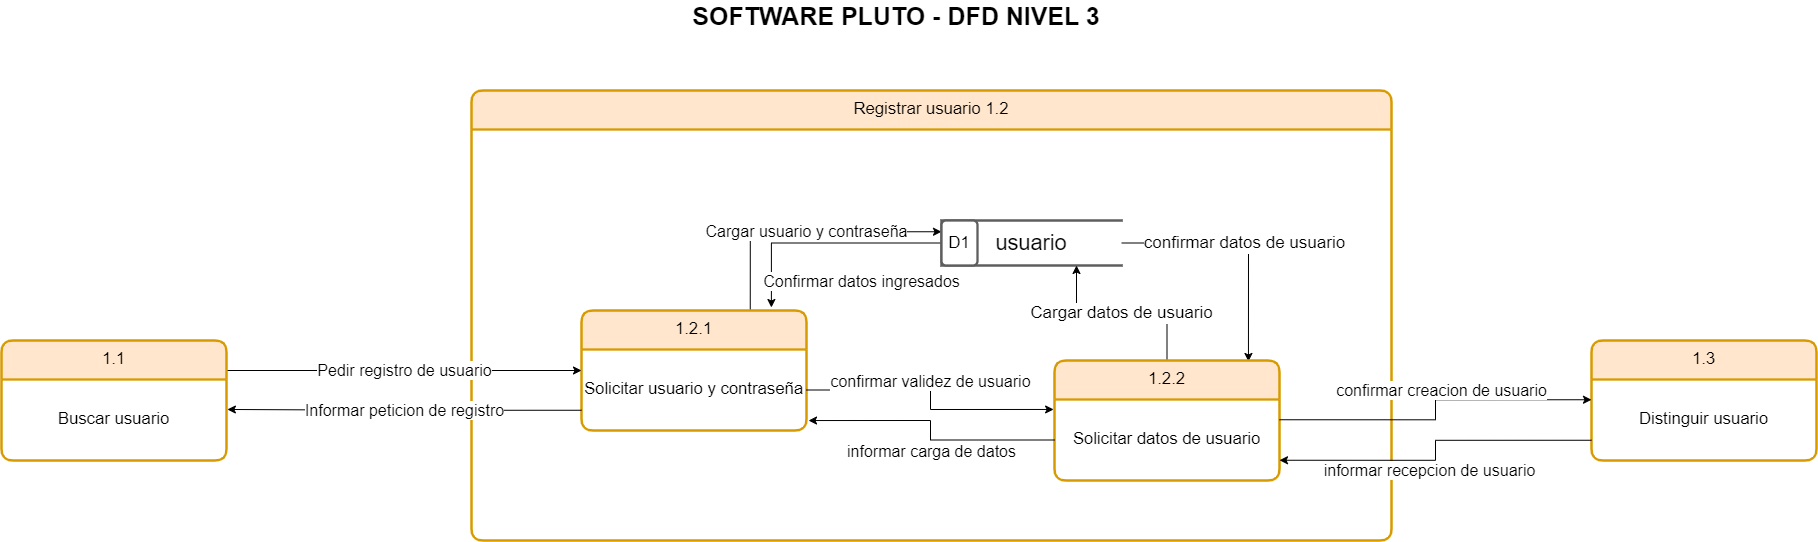

The diagram above was exported from draw.io. Its source (the exported page's mxGraphModel, read from the mxfile embedded in the PNG):
<mxGraphModel dx="1434" dy="739" grid="1" gridSize="10" guides="1" tooltips="1" connect="1" arrows="1" fold="1" page="1" pageScale="1" pageWidth="850" pageHeight="1100" math="0" shadow="0">
  <root>
    <mxCell id="qvty0EKYVCa60t_Bau_u-0" />
    <mxCell id="qvty0EKYVCa60t_Bau_u-1" parent="qvty0EKYVCa60t_Bau_u-0" />
    <mxCell id="qvty0EKYVCa60t_Bau_u-2" value="&lt;b&gt;&lt;font style=&quot;font-size: 25px;&quot;&gt;SOFTWARE PLUTO - DFD NIVEL 3&lt;/font&gt;&lt;/b&gt;" style="text;html=1;strokeColor=none;fillColor=none;align=center;verticalAlign=middle;whiteSpace=wrap;rounded=0;fontSize=16;fontColor=#000000;" parent="qvty0EKYVCa60t_Bau_u-1" vertex="1">
      <mxGeometry x="780" y="130" width="450" height="30" as="geometry" />
    </mxCell>
    <mxCell id="qvty0EKYVCa60t_Bau_u-3" value="&lt;div style=&quot;display: flex; justify-content: center; text-align: center; align-items: baseline; font-size: 0; line-height: 1.25;margin-top: -2px;&quot;&gt;&lt;span&gt;&lt;span style=&quot;font-size: 16.7px;&quot;&gt;Registrar usuario 1.2&lt;/span&gt;&lt;br&gt;&lt;/span&gt;&lt;/div&gt;" style="shape=swimlane;html=1;rounded=1;arcSize=10;collapsible=0;fontStyle=0;startSize=39;whiteSpace=wrap;overflow=block;blockSpacing=1;fontSize=13;spacing=0;strokeColor=#d79b00;strokeOpacity=100;strokeWidth=2.3;fillColor=#ffe6cc;" parent="qvty0EKYVCa60t_Bau_u-1" vertex="1">
      <mxGeometry x="580" y="220" width="920" height="450" as="geometry" />
    </mxCell>
    <mxCell id="V6FigXq8N-LwSjSO_NBB-3" value="Cargar usuario y contraseña" style="edgeStyle=orthogonalEdgeStyle;rounded=0;orthogonalLoop=1;jettySize=auto;html=1;exitX=0.75;exitY=0;exitDx=0;exitDy=0;entryX=0;entryY=0.25;entryDx=0;entryDy=0;strokeColor=default;strokeWidth=1;fontSize=16;fontColor=#000000;startArrow=none;startFill=0;endArrow=classic;endFill=1;" parent="qvty0EKYVCa60t_Bau_u-3" source="xtver-xjc1XyLQccdqgU-4" target="V6FigXq8N-LwSjSO_NBB-0" edge="1">
      <mxGeometry relative="1" as="geometry" />
    </mxCell>
    <mxCell id="xtver-xjc1XyLQccdqgU-4" value="&lt;div style=&quot;display: flex; justify-content: center; text-align: center; align-items: baseline; font-size: 0; line-height: 1.25;margin-top: -2px;&quot;&gt;&lt;span&gt;&lt;span style=&quot;font-size: 16.7px;&quot;&gt;1.2.1&lt;/span&gt;&lt;/span&gt;&lt;/div&gt;" style="shape=swimlane;html=1;rounded=1;arcSize=10;collapsible=0;fontStyle=0;startSize=39;whiteSpace=wrap;overflow=block;blockSpacing=1;fontSize=13;spacing=0;strokeColor=#d79b00;strokeOpacity=100;strokeWidth=2.3;fillColor=#ffe6cc;" parent="qvty0EKYVCa60t_Bau_u-3" vertex="1">
      <mxGeometry x="110" y="220" width="225" height="120" as="geometry" />
    </mxCell>
    <mxCell id="xtver-xjc1XyLQccdqgU-5" value="&lt;div style=&quot;display: flex; justify-content: center; text-align: center; align-items: baseline; line-height: 1.25; margin-top: -2px;&quot;&gt;&lt;span style=&quot;font-size: 16.7px;&quot;&gt;Solicitar usuario y contraseña&lt;/span&gt;&lt;/div&gt;" style="rounded=1;arcSize=10;strokeColor=none;fillColor=none;whiteSpace=wrap;overflow=block;blockSpacing=1;html=1;fontSize=13;spacing=0;strokeOpacity=100;strokeWidth=2.3;fontColor=#000000;" parent="xtver-xjc1XyLQccdqgU-4" vertex="1">
      <mxGeometry y="39" width="225" height="81" as="geometry" />
    </mxCell>
    <mxCell id="V6FigXq8N-LwSjSO_NBB-4" value="Confirmar datos ingresados" style="edgeStyle=orthogonalEdgeStyle;rounded=0;orthogonalLoop=1;jettySize=auto;html=1;exitX=0;exitY=0.5;exitDx=0;exitDy=0;entryX=0.844;entryY=-0.025;entryDx=0;entryDy=0;entryPerimeter=0;strokeColor=default;strokeWidth=1;fontSize=16;fontColor=#000000;startArrow=none;startFill=0;endArrow=classic;endFill=1;" parent="qvty0EKYVCa60t_Bau_u-3" source="V6FigXq8N-LwSjSO_NBB-0" target="xtver-xjc1XyLQccdqgU-4" edge="1">
      <mxGeometry x="-0.318" y="38" relative="1" as="geometry">
        <mxPoint as="offset" />
      </mxGeometry>
    </mxCell>
    <mxCell id="V6FigXq8N-LwSjSO_NBB-12" value="confirmar datos de usuario" style="edgeStyle=orthogonalEdgeStyle;rounded=0;orthogonalLoop=1;jettySize=auto;html=1;exitX=1;exitY=0.5;exitDx=0;exitDy=0;entryX=0.862;entryY=0.008;entryDx=0;entryDy=0;entryPerimeter=0;strokeColor=default;strokeWidth=1;fontSize=17;fontColor=#000000;startArrow=none;startFill=0;endArrow=classic;endFill=1;" parent="qvty0EKYVCa60t_Bau_u-3" source="V6FigXq8N-LwSjSO_NBB-0" target="V6FigXq8N-LwSjSO_NBB-5" edge="1">
      <mxGeometry relative="1" as="geometry" />
    </mxCell>
    <mxCell id="V6FigXq8N-LwSjSO_NBB-0" value="usuario" style="html=1;overflow=block;blockSpacing=1;shape=partialRectangle;right=0;whiteSpace=wrap;fontSize=21.7;fontColor=#000000;align=center;spacing=0;strokeColor=#5e5e5e;strokeOpacity=100;rounded=1;absoluteArcSize=1;arcSize=9;strokeWidth=2.3;" parent="qvty0EKYVCa60t_Bau_u-3" vertex="1">
      <mxGeometry x="470" y="130" width="180" height="45" as="geometry" />
    </mxCell>
    <mxCell id="V6FigXq8N-LwSjSO_NBB-1" value="D1" style="part=1;whiteSpace=wrap;fontSize=16.7;fontColor=#000000;align=center;spacing=0;strokeColor=#5e5e5e;strokeOpacity=100;rounded=1;absoluteArcSize=1;arcSize=9;strokeWidth=2.3;" parent="V6FigXq8N-LwSjSO_NBB-0" vertex="1">
      <mxGeometry width="36" height="45" as="geometry" />
    </mxCell>
    <mxCell id="V6FigXq8N-LwSjSO_NBB-11" value="Cargar datos de usuario" style="edgeStyle=orthogonalEdgeStyle;rounded=0;orthogonalLoop=1;jettySize=auto;html=1;exitX=0.5;exitY=0;exitDx=0;exitDy=0;entryX=0.75;entryY=1;entryDx=0;entryDy=0;strokeColor=default;strokeWidth=1;fontSize=17;fontColor=#000000;startArrow=none;startFill=0;endArrow=classic;endFill=1;" parent="qvty0EKYVCa60t_Bau_u-3" source="V6FigXq8N-LwSjSO_NBB-5" target="V6FigXq8N-LwSjSO_NBB-0" edge="1">
      <mxGeometry relative="1" as="geometry" />
    </mxCell>
    <mxCell id="V6FigXq8N-LwSjSO_NBB-5" value="&lt;div style=&quot;display: flex; justify-content: center; text-align: center; align-items: baseline; font-size: 0; line-height: 1.25;margin-top: -2px;&quot;&gt;&lt;span&gt;&lt;span style=&quot;font-size: 16.7px;&quot;&gt;1.2.2&lt;/span&gt;&lt;/span&gt;&lt;/div&gt;" style="shape=swimlane;html=1;rounded=1;arcSize=10;collapsible=0;fontStyle=0;startSize=39;whiteSpace=wrap;overflow=block;blockSpacing=1;fontSize=13;spacing=0;strokeColor=#d79b00;strokeOpacity=100;strokeWidth=2.3;fillColor=#ffe6cc;" parent="qvty0EKYVCa60t_Bau_u-3" vertex="1">
      <mxGeometry x="583" y="270" width="225" height="120" as="geometry" />
    </mxCell>
    <mxCell id="V6FigXq8N-LwSjSO_NBB-6" value="&lt;div style=&quot;display: flex; justify-content: center; text-align: center; align-items: baseline; line-height: 1.25; margin-top: -2px;&quot;&gt;&lt;span style=&quot;font-size: 16.7px;&quot;&gt;Solicitar datos de usuario&lt;/span&gt;&lt;/div&gt;" style="rounded=1;arcSize=10;strokeColor=none;fillColor=none;whiteSpace=wrap;overflow=block;blockSpacing=1;html=1;fontSize=13;spacing=0;strokeOpacity=100;strokeWidth=2.3;fontColor=#000000;" parent="V6FigXq8N-LwSjSO_NBB-5" vertex="1">
      <mxGeometry y="39" width="225" height="81" as="geometry" />
    </mxCell>
    <mxCell id="V6FigXq8N-LwSjSO_NBB-7" value="confirmar validez de usuario" style="edgeStyle=orthogonalEdgeStyle;rounded=0;orthogonalLoop=1;jettySize=auto;html=1;exitX=1;exitY=0.5;exitDx=0;exitDy=0;entryX=-0.004;entryY=0.123;entryDx=0;entryDy=0;entryPerimeter=0;strokeColor=default;strokeWidth=1;fontSize=16;fontColor=#000000;startArrow=none;startFill=0;endArrow=classic;endFill=1;" parent="qvty0EKYVCa60t_Bau_u-3" source="xtver-xjc1XyLQccdqgU-5" target="V6FigXq8N-LwSjSO_NBB-6" edge="1">
      <mxGeometry x="-0.0698" y="-9" relative="1" as="geometry">
        <mxPoint x="9" y="-9" as="offset" />
      </mxGeometry>
    </mxCell>
    <mxCell id="V6FigXq8N-LwSjSO_NBB-8" value="informar carga de datos" style="edgeStyle=orthogonalEdgeStyle;rounded=0;orthogonalLoop=1;jettySize=auto;html=1;exitX=0;exitY=0.5;exitDx=0;exitDy=0;entryX=1.009;entryY=0.877;entryDx=0;entryDy=0;entryPerimeter=0;strokeColor=default;strokeWidth=1;fontSize=16;fontColor=#000000;startArrow=none;startFill=0;endArrow=classic;endFill=1;" parent="qvty0EKYVCa60t_Bau_u-3" source="V6FigXq8N-LwSjSO_NBB-6" target="xtver-xjc1XyLQccdqgU-5" edge="1">
      <mxGeometry x="-0.0734" y="11" relative="1" as="geometry">
        <mxPoint as="offset" />
      </mxGeometry>
    </mxCell>
    <mxCell id="xtver-xjc1XyLQccdqgU-3" value="&lt;font style=&quot;font-size: 16px;&quot;&gt;Pedir registro de usuario&lt;/font&gt;" style="edgeStyle=orthogonalEdgeStyle;rounded=0;orthogonalLoop=1;jettySize=auto;html=1;exitX=1;exitY=0.25;exitDx=0;exitDy=0;strokeColor=default;strokeWidth=1;fontSize=16;fontColor=#000000;startArrow=none;startFill=0;endArrow=classic;endFill=1;" parent="qvty0EKYVCa60t_Bau_u-1" source="9CJnglYiHr2WXICgGClP-0" edge="1">
      <mxGeometry relative="1" as="geometry">
        <mxPoint x="690" y="500" as="targetPoint" />
      </mxGeometry>
    </mxCell>
    <mxCell id="9CJnglYiHr2WXICgGClP-0" value="&lt;div style=&quot;display: flex; justify-content: center; text-align: center; align-items: baseline; font-size: 0; line-height: 1.25;margin-top: -2px;&quot;&gt;&lt;span&gt;&lt;span style=&quot;font-size: 16.7px;&quot;&gt;1.1&lt;/span&gt;&lt;/span&gt;&lt;/div&gt;" style="shape=swimlane;html=1;rounded=1;arcSize=10;collapsible=0;fontStyle=0;startSize=39;whiteSpace=wrap;overflow=block;blockSpacing=1;fontSize=13;spacing=0;strokeColor=#d79b00;strokeOpacity=100;strokeWidth=2.3;fillColor=#ffe6cc;" parent="qvty0EKYVCa60t_Bau_u-1" vertex="1">
      <mxGeometry x="110" y="470" width="225" height="120" as="geometry" />
    </mxCell>
    <mxCell id="9CJnglYiHr2WXICgGClP-1" value="&lt;div style=&quot;display: flex; justify-content: center; text-align: center; align-items: baseline; line-height: 1.25; margin-top: -2px;&quot;&gt;&lt;span style=&quot;font-size: 16.7px;&quot;&gt;Buscar usuario&lt;/span&gt;&lt;/div&gt;" style="rounded=1;arcSize=10;strokeColor=none;fillColor=none;whiteSpace=wrap;overflow=block;blockSpacing=1;html=1;fontSize=13;spacing=0;strokeOpacity=100;strokeWidth=2.3;fontColor=#000000;" parent="9CJnglYiHr2WXICgGClP-0" vertex="1">
      <mxGeometry y="39" width="225" height="81" as="geometry" />
    </mxCell>
    <mxCell id="xtver-xjc1XyLQccdqgU-0" value="&lt;div style=&quot;display: flex; justify-content: center; text-align: center; align-items: baseline; font-size: 0; line-height: 1.25;margin-top: -2px;&quot;&gt;&lt;span&gt;&lt;span style=&quot;font-size: 16.7px;&quot;&gt;1.3&lt;/span&gt;&lt;/span&gt;&lt;/div&gt;" style="shape=swimlane;html=1;rounded=1;arcSize=10;collapsible=0;fontStyle=0;startSize=39;whiteSpace=wrap;overflow=block;blockSpacing=1;fontSize=13;spacing=0;strokeColor=#d79b00;strokeOpacity=100;strokeWidth=2.3;fillColor=#ffe6cc;" parent="qvty0EKYVCa60t_Bau_u-1" vertex="1">
      <mxGeometry x="1700" y="470" width="225" height="120" as="geometry" />
    </mxCell>
    <mxCell id="xtver-xjc1XyLQccdqgU-1" value="&lt;div style=&quot;display: flex; justify-content: center; text-align: center; align-items: baseline; line-height: 1.25; margin-top: -2px;&quot;&gt;&lt;span style=&quot;font-size: 16.7px;&quot;&gt;Distinguir usuario&lt;/span&gt;&lt;/div&gt;" style="rounded=1;arcSize=10;strokeColor=none;fillColor=none;whiteSpace=wrap;overflow=block;blockSpacing=1;html=1;fontSize=13;spacing=0;strokeOpacity=100;strokeWidth=2.3;fontColor=#000000;" parent="xtver-xjc1XyLQccdqgU-0" vertex="1">
      <mxGeometry y="39" width="225" height="81" as="geometry" />
    </mxCell>
    <mxCell id="V6FigXq8N-LwSjSO_NBB-13" value="confirmar creacion de usuario" style="edgeStyle=orthogonalEdgeStyle;rounded=0;orthogonalLoop=1;jettySize=auto;html=1;exitX=1;exitY=0.25;exitDx=0;exitDy=0;entryX=0;entryY=0.25;entryDx=0;entryDy=0;strokeColor=default;strokeWidth=1;fontSize=16;fontColor=#000000;startArrow=none;startFill=0;endArrow=classic;endFill=1;" parent="qvty0EKYVCa60t_Bau_u-1" source="V6FigXq8N-LwSjSO_NBB-6" target="xtver-xjc1XyLQccdqgU-1" edge="1">
      <mxGeometry x="0.0944" y="9" relative="1" as="geometry">
        <mxPoint as="offset" />
      </mxGeometry>
    </mxCell>
    <mxCell id="d7KS3mrYEaviMCbsUHHR-0" value="informar recepcion de usuario" style="edgeStyle=orthogonalEdgeStyle;rounded=0;orthogonalLoop=1;jettySize=auto;html=1;exitX=0;exitY=0.75;exitDx=0;exitDy=0;entryX=1;entryY=0.75;entryDx=0;entryDy=0;strokeColor=default;strokeWidth=1;fontSize=16;fontColor=#000000;startArrow=none;startFill=0;endArrow=classic;endFill=1;" parent="qvty0EKYVCa60t_Bau_u-1" source="xtver-xjc1XyLQccdqgU-1" target="V6FigXq8N-LwSjSO_NBB-6" edge="1">
      <mxGeometry x="0.0943" y="10" relative="1" as="geometry">
        <mxPoint as="offset" />
      </mxGeometry>
    </mxCell>
    <mxCell id="xjD3mphYd4nzomOFxAZY-0" value="Informar peticion de registro" style="edgeStyle=orthogonalEdgeStyle;rounded=0;orthogonalLoop=1;jettySize=auto;html=1;exitX=0;exitY=0.75;exitDx=0;exitDy=0;entryX=1.004;entryY=0.37;entryDx=0;entryDy=0;entryPerimeter=0;strokeColor=default;strokeWidth=1;fontSize=16;fontColor=#000000;startArrow=none;startFill=0;endArrow=classic;endFill=1;" parent="qvty0EKYVCa60t_Bau_u-1" source="xtver-xjc1XyLQccdqgU-5" target="9CJnglYiHr2WXICgGClP-1" edge="1">
      <mxGeometry relative="1" as="geometry" />
    </mxCell>
  </root>
</mxGraphModel>